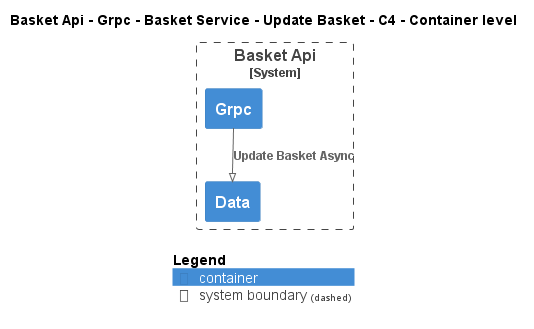

The diagram above was rendered by PlantUML. Its source (embedded in the PNG):
@startuml
!pragma layout smetana
!include ..\..\..\..\..\..\..\..\.c4s\C4_Container.puml

AddElementTag("state:new", $bgColor=green, $fontColor=#ffffff, $borderColor=green, $shadowing="False")
AddElementTag("state:changed", $bgColor=orange, $fontColor=#ffffff, $borderColor=orange, $shadowing="False")
AddElementTag("state:removed", $bgColor=red, $fontColor=#ffffff, $borderColor=red, $shadowing="False")

AddRelTag("state:new", $textColor=green, $lineColor=green)
AddRelTag("state:changed", $textColor=orange, $lineColor=orange)
AddRelTag("state:removed", $textColor=red, $lineColor=red)

SHOW_PERSON_PORTRAIT()
LAYOUT_TOP_DOWN()

skinparam linetype polyline

title Basket Api - Grpc - Basket Service - Update Basket - C4 - Container level


System_Boundary(dotnet.eShop.Architecture.SoftwareSystems.BasketApi, "Basket Api") {
    Container(dotnet.eShop.Architecture.SoftwareSystems.BasketApi.Containers.Grpc, "Grpc", "", "")
    Container(dotnet.eShop.Architecture.SoftwareSystems.BasketApi.Containers.Data, "Data", "", "")
}

Rel(dotnet.eShop.Architecture.SoftwareSystems.BasketApi.Containers.Grpc, dotnet.eShop.Architecture.SoftwareSystems.BasketApi.Containers.Data, "Update Basket Async")


SHOW_LEGEND()
@enduml